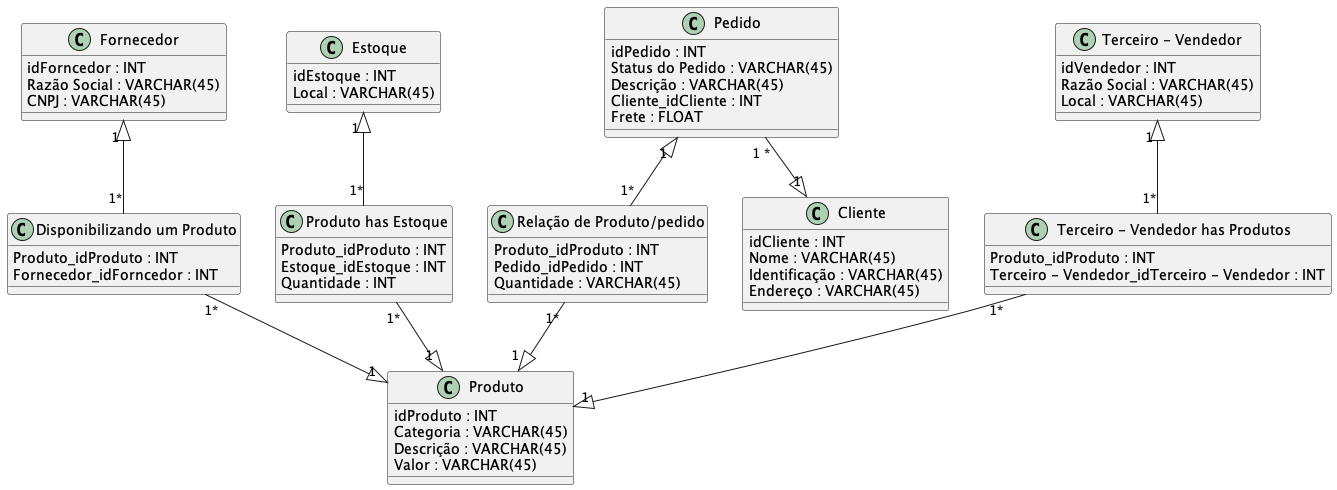

The diagram above was rendered by PlantUML. Its source (embedded in the PNG):
@startuml
Class Fornecedor {
   {field}idForncedor : INT
   {field}Razão Social : VARCHAR(45)
   {field}CNPJ : VARCHAR(45)
}
Class "Disponibilizando um Produto" {
   {field}Produto_idProduto : INT
   {field}Fornecedor_idForncedor : INT
}
Class Estoque {
   {field}idEstoque : INT
   {field}Local : VARCHAR(45)
}
Class "Produto has Estoque" {
   {field}Produto_idProduto : INT
   {field}Estoque_idEstoque : INT
   {field}Quantidade : INT
}
Class Pedido {
   {field}idPedido : INT
   {field}Status do Pedido : VARCHAR(45)
   {field}Descrição : VARCHAR(45)
   {field}Cliente_idCliente : INT
   {field}Frete : FLOAT
}
Class "Relação de Produto/pedido" {
   {field}Produto_idProduto : INT
   {field}Pedido_idPedido : INT
   {field}Quantidade : VARCHAR(45)
}
Class "Terceiro - Vendedor" {
   {field}idVendedor : INT
   {field}Razão Social : VARCHAR(45)
   {field}Local : VARCHAR(45)
}
Class "Terceiro - Vendedor has Produtos" {
   {field}Produto_idProduto : INT
   {field}Terceiro - Vendedor_idTerceiro - Vendedor : INT
}
Class Produto {
   {field}idProduto : INT
   {field}Categoria : VARCHAR(45)
   {field}Descrição : VARCHAR(45)
   {field}Valor : VARCHAR(45)   
}
Class Cliente {
   {field}idCliente : INT
   {field}Nome : VARCHAR(45)
   {field}Identificação : VARCHAR(45)
   {field}Endereço : VARCHAR(45)   
}

Fornecedor "1 " <|-- "1*" "Disponibilizando um Produto"
"Disponibilizando um Produto" "1*" --|> "1 " Produto
Estoque "1 " <|-- "1*" "Produto has Estoque"
"Produto has Estoque" "1*" --|> "1 " Produto
Pedido "1 " <|-- "1*" "Relação de Produto/pedido"
"Relação de Produto/pedido" "1*" --|> "1 " Produto
"Terceiro - Vendedor" "1 " <|-- "1*" "Terceiro - Vendedor has Produtos"
"Terceiro - Vendedor has Produtos" "1*" --|> "1 " Produto
Pedido "1 *" --|> "1" "Cliente"
@enduml